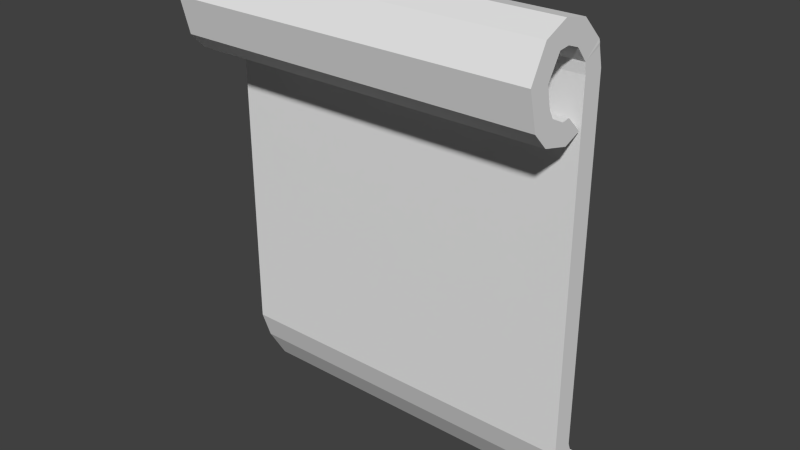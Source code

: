 # Source: Permiso-Virrey.blend  (saved by Blender 2.74.0; exported with 4.5.12 LTS)
import bpy
from mathutils import Matrix  # noqa: F401  (used for matrix-valued properties, if any)

bpy.ops.wm.read_factory_settings(use_empty=True)
scene = bpy.context.scene
scene.name = 'Scene'

# ---- collections
col_collection_1 = bpy.data.collections.new('Collection 1'); scene.collection.children.link(col_collection_1)

# ---- materials (node trees are filled in below, after node groups)
mat_material = bpy.data.materials.new('Material')
mat_material.alpha_threshold = 0.0
mat_material.use_transparent_shadow = False
mat_material.roughness = 0.5
mat_material.line_color = (0.0, 0.0, 0.0, 1.0)

# ---- material node trees

# ---- world
world_world = bpy.data.worlds.new('World'); scene.world = world_world
world_world.color = (0.05088, 0.05088, 0.05088)
world_world.use_sun_shadow = False
world_world.sun_shadow_jitter_overblur = 0.0
world_world.cycles.sampling_method = 'MANUAL'
world_world.cycles.sample_map_resolution = 256

# ---- meshes
me_cube = bpy.data.meshes.new('Cube')
me_cube.from_pydata([(1.0, 0.06516, -1.276), (1.0, -0.0554, -1.276), (-1.0, -0.0554, -1.276), (-1.0, 0.06516, -1.276), (1.0, 0.06516, 1.987), (1.0, -0.0554, 1.987), (-1.0, -0.0554, 1.987), (-1.0, 0.06516, 1.987), (1.0, 0.1035, -1.448), (1.0, -0.002948, -1.544), (-1.0, 0.1035, -1.448), (-1.0, -0.002948, -1.544), (1.0, 0.1602, -1.666), (1.0, 0.103, -1.848), (-1.0, 0.1602, -1.666), (-1.0, 0.103, -1.848), (1.0, 0.229, -1.755), (1.0, 0.2498, -1.958), (-1.0, 0.229, -1.755), (-1.0, 0.2498, -1.958), (1.0, 0.3397, -1.742), (1.0, 0.4265, -1.885), (-1.0, 0.3397, -1.742), (-1.0, 0.4265, -1.885), (1.0, 0.03132, 2.213), (1.0, -0.06359, 2.086), (-1.0, 0.03132, 2.213), (-1.0, -0.06359, 2.086), (1.0, -0.08754, 2.411), (1.0, -0.1285, 2.217), (-1.0, -0.08754, 2.411), (-1.0, -0.1285, 2.217), (1.0, -0.2274, 2.46), (1.0, -0.1992, 2.26), (-1.0, -0.2274, 2.46), (-1.0, -0.1992, 2.26), (1.0, -0.3607, 2.363), (1.0, -0.2592, 2.251), (-1.0, -0.3607, 2.363), (-1.0, -0.2592, 2.251), (1.0, -0.4505, 2.078), (1.0, -0.3311, 2.05), (-1.0, -0.4505, 2.078), (-1.0, -0.3311, 2.05), (1.0, -0.401, 1.736), (1.0, -0.3074, 1.866), (-1.0, -0.401, 1.736), (-1.0, -0.3074, 1.866), (1.0, -0.3197, 1.59), (1.0, -0.2807, 1.785), (-1.0, -0.3197, 1.59), (-1.0, -0.2807, 1.785), (1.0, -0.17, 1.523), (1.0, -0.2037, 1.72), (-1.0, -0.17, 1.523), (-1.0, -0.2037, 1.72), (1.0, -0.07175, 1.585), (1.0, -0.1582, 1.729), (-1.0, -0.07175, 1.585), (-1.0, -0.1582, 1.729), (1.788e-07, 0.06516, -1.276), (1.0, 0.06516, 0.3554), (-1.0, 0.06516, 0.3554), (2.384e-07, 0.06516, 1.987), (2.384e-07, 0.06516, 0.3554), (-0.8694, 0.06516, -1.276), (1.0, 0.06516, 1.171), (-1.0, 0.06516, 1.171), (-0.8694, 0.06516, 1.987), (0.8378, 0.06516, -1.276), (1.0, 0.06516, -0.4605), (-1.0, 0.06516, -0.4605), (0.8378, 0.06516, 1.987), (-0.8694, 0.06516, 0.3554), (0.8378, 0.06516, 0.3554), (2.384e-07, 0.06516, 1.171), (2.086e-07, 0.06516, -0.4605), (0.8378, 0.06516, -0.4605), (0.8378, 0.06516, 1.171), (-0.8694, 0.06516, 1.171), (-0.8694, 0.06516, -0.4605), (-0.9347, 0.06516, 1.987), (2.384e-07, 0.03132, 2.213), (1.0, 0.04824, 2.1), (-1.0, 0.04824, 2.1), (0.4189, 0.06516, 1.987), (-0.4347, 0.06516, 1.987), (0.9189, 0.06516, 1.987), (-0.9673, 0.06516, 1.987), (-0.5, 0.03132, 2.213), (1.0, 0.03978, 2.157), (-1.0, 0.0567, 2.044), (0.2094, 0.06516, 1.987), (-0.652, 0.06516, 1.987), (0.8783, 0.06516, 1.987), (-0.902, 0.06516, 1.987), (0.5, 0.03132, 2.213), (1.0, 0.0567, 2.044), (-1.0, 0.03978, 2.157), (0.6283, 0.06516, 1.987), (-0.2173, 0.06516, 1.987), (0.9594, 0.06516, 1.987), (-0.9837, 0.06843, 1.987), (-0.75, 0.07617, 2.229), (1.001, 0.03631, 2.185), (-1.0, 0.06121, 2.015), (0.1047, 0.06516, 1.987), (-0.7607, 0.06516, 1.987), (0.8581, 0.06516, 1.987), (-0.9184, 0.06516, 1.987), (0.25, 0.03132, 2.213), (1.0, 0.05247, 2.072), (-1.0, 0.04401, 2.128), (0.5236, 0.06516, 1.987), (-0.326, 0.06516, 1.987), (0.9392, 0.06516, 1.987), (-0.951, 0.06516, 1.987), (-0.25, 0.03132, 2.213), (1.0, 0.04401, 2.128), (-1.0, 0.05247, 2.072), (0.3142, 0.06516, 1.987), (-0.5434, 0.06516, 1.987), (0.8986, 0.06516, 1.987), (-0.8857, 0.06516, 1.987), (0.75, 0.07617, 2.229), (1.0, 0.06121, 2.015), (-1.001, 0.03631, 2.185), (0.7331, 0.06516, 1.987), (-0.1087, 0.06516, 1.987), (0.9797, 0.06922, 1.987), (1.0, -0.08754, 2.411), (-1.0, -0.08754, 2.411), (1.0, -0.2274, 2.46), (-1.0, -0.2274, 2.46), (1.0, -0.3607, 2.363), (-1.0, -0.3607, 2.363), (-5.96e-08, -0.0554, -1.276), (1.0, -0.0554, 0.3554), (-1.0, -0.0554, 0.3554), (-5.364e-07, -0.0554, 1.987), (-2.98e-07, -0.0554, 0.3554)], [], [(2, 3, 10, 11), (0, 70, 61, 66, 4, 5, 137, 1), (140, 139, 6, 138), (2, 138, 6, 7, 67, 62, 71, 3), (80, 65, 3, 71), (11, 10, 14, 15), (1, 136, 2, 11, 9), (3, 65, 60, 69, 0, 8, 10), (0, 1, 9, 8), (13, 15, 19, 17), (10, 8, 12, 14), (9, 11, 15, 13), (8, 9, 13, 12), (17, 19, 23, 21), (12, 13, 17, 16), (15, 14, 18, 19), (14, 12, 16, 18), (20, 21, 23, 22), (16, 17, 21, 20), (19, 18, 22, 23), (18, 16, 20, 22), (6, 139, 5, 25, 27), (26, 27, 31, 30), (5, 4, 125, 97, 111, 83, 118, 90, 104, 24, 25), (7, 6, 27, 26, 126, 98, 112, 84, 119, 91, 105), (4, 129, 101, 115, 87, 122, 94, 108, 72, 127, 99, 113, 85, 120, 92, 106, 63, 82, 110, 96, 124, 24, 104, 90, 118, 83, 111, 97, 125), (31, 29, 33, 35), (24, 124, 96, 110, 82, 117, 89, 103, 26, 30, 28), (27, 25, 29, 31), (25, 24, 28, 29), (35, 33, 37, 39), (29, 28, 32, 33), (30, 31, 35, 34), (38, 39, 43, 42), (33, 32, 36, 37), (34, 35, 39, 38), (43, 41, 45, 47), (36, 38, 42, 40), (39, 37, 41, 43), (37, 36, 40, 41), (45, 44, 48, 49), (41, 40, 44, 45), (42, 43, 47, 46), (40, 42, 46, 44), (50, 51, 55, 54), (46, 47, 51, 50), (44, 46, 50, 48), (47, 45, 49, 51), (55, 53, 57, 59), (48, 50, 54, 52), (51, 49, 53, 55), (49, 48, 52, 53), (56, 58, 59, 57), (53, 52, 56, 57), (54, 55, 59, 58), (52, 54, 58, 56), (79, 73, 62, 67), (78, 74, 64, 75), (77, 69, 60, 76), (74, 77, 76, 64), (61, 70, 77, 74), (70, 0, 69, 77), (72, 78, 75, 63, 106, 92, 120, 85, 113, 99, 127), (4, 66, 78, 72, 108, 94, 122, 87, 115, 101, 129), (66, 61, 74, 78), (68, 79, 67, 7, 102, 88, 116, 81, 109, 95, 123), (63, 75, 79, 68, 107, 93, 121, 86, 114, 100, 128), (75, 64, 73, 79), (73, 80, 71, 62), (64, 76, 80, 73), (76, 60, 65, 80), (82, 63, 128, 100, 114, 86, 121, 93, 107, 68, 123, 95, 109, 81, 116, 88, 102, 7, 105, 91, 119, 84, 112, 98, 126, 26, 103, 89, 117), (130, 131, 133, 132), (132, 133, 135, 134), (136, 140, 138, 2), (1, 137, 140, 136), (137, 5, 139, 140)])
_uv = me_cube.uv_layers.new(name='UVMap')
_uv.uv.foreach_set('vector', [0.06529, 0.5139, 0.02808, 0.4914, 0.0381, 0.4067, 0.08328, 0.3829, 0.9897, 1.092, 0.9922, 0.9389, 0.9947, 0.7864, 0.9972, 0.6338, 0.9997, 0.4812, 1.037, 0.4815, 1.032, 0.7867, 1.027, 1.092, 0.1027, 0.1235, 0.1027, 0.2587, -0.009939, 0.2587, -0.009939, 0.1235, 0.05907, 0.08069, 0.05907, 0.374, 0.05907, 0.6673, 0.02212, 0.6673, 0.02212, 0.5207, 0.02212, 0.374, 0.02212, 0.2274, 0.02212, 0.08069, 0.9137, 0.4644, 0.9137, 0.2079, 1.001, 0.2079, 1.001, 0.4644, 0.08328, 0.3829, 0.0381, 0.4067, 0.04851, 0.2972, 0.08928, 0.2259, 0.01109, 0.4972, 0.01107, 0.2837, 0.01106, 0.07024, 0.07713, 0.07024, 0.07716, 0.4972, 0.05795, 0.004379, 0.05788, 0.0524, 0.05742, 0.3721, 0.05697, 0.6801, 0.05689, 0.7398, 0.008595, 0.7396, 0.009658, 0.004149, 0.01176, 0.5167, -0.03531, 0.5347, -0.05138, 0.412, 0.003363, 0.4375, -0.003891, 0.4934, -0.0004116, 0.01795, 0.04489, 0.01852, 0.04141, 0.494, 0.009658, 0.004149, 0.008595, 0.7396, -0.05356, 0.7393, -0.05249, 0.003852, 0.02308, 0.5154, 0.02284, 0.02745, 0.07619, 0.02734, 0.07643, 0.5153, 0.003363, 0.4375, -0.05138, 0.412, -0.05138, 0.2661, -0.004339, 0.3353, 0.04141, 0.494, 0.04489, 0.01852, 0.0921, 0.01911, 0.08863, 0.4946, -0.004339, 0.3353, -0.05138, 0.2661, -0.009053, 0.197, 0.01048, 0.2871, 0.08928, 0.2259, 0.04851, 0.2972, 0.03854, 0.2444, 0.05799, 0.1488, 0.9559, 0.1005, 0.955, 0.8359, 0.9307, 0.8357, 0.9316, 0.1003, 0.9912, 0.8361, 0.955, 0.8359, 0.9559, 0.1005, 0.9921, 0.1007, 0.01048, 0.2871, -0.009053, 0.197, 0.06989, 0.2019, 0.05547, 0.2761, 0.05799, 0.1488, 0.03854, 0.2444, 0.00272, 0.2296, -0.005863, 0.1488, 1.017, 0.221, 1.02, 0.9564, 0.9442, 0.9566, 0.9415, 0.2211, 0.07597, 0.1134, 0.07563, 0.2951, 0.07529, 0.4769, 0.04983, 0.4768, 0.05051, 0.1133, 0.003224, 0.6734, 0.04423, 0.6958, 0.04091, 0.6413, 0.003223, 0.5872, 0.8908, 0.9174, 0.932, 0.8761, 0.9365, 0.8935, 0.95, 0.9458, 0.9495, 0.9462, 0.9495, 0.9462, 0.9538, 0.9637, 0.9582, 0.9812, 0.9628, 0.9986, 0.9669, 1.016, 0.9083, 0.9764, 0.02762, 0.7522, 0.05649, 0.729, 0.04423, 0.6958, 0.003224, 0.6734, 0.006072, 0.6834, 0.00932, 0.6931, 0.01237, 0.7029, 0.01542, 0.7128, 0.02372, 0.7428, 0.02411, 0.7426, 0.0245, 0.7424, -0.003008, 1.023, -0.003404, 1.016, -0.002664, 1.009, -0.002495, 1.002, -0.002326, 0.9957, -0.002157, 0.9889, -0.001988, 0.9822, -0.001819, 0.9754, -0.001649, 0.9686, -0.002051, 0.9337, -0.002452, 0.8987, -0.002853, 0.8637, -0.00456, 0.8287, -0.006266, 0.7938, -0.007972, 0.7588, -0.009678, 0.7238, -0.01138, 0.6889, 0.1469, 0.6871, 0.1509, 0.7706, 0.155, 0.854, 0.1659, 0.9389, 0.1553, 1.024, 0.1355, 1.024, 0.1157, 1.023, 0.09592, 1.023, 0.07614, 1.023, 0.05635, 1.023, 0.03657, 1.023, 0.01678, 1.023, 0.08352, 0.05711, 0.08404, 0.5063, 0.05102, 0.5063, 0.0505, 0.05713, 1.02, 1.031, 1.02, 0.9606, 1.021, 0.8907, 1.022, 0.8207, 1.023, 0.7507, 1.023, 0.6807, 1.024, 0.6107, 1.025, 0.5407, 1.025, 0.4707, 1.065, 0.4727, 1.059, 1.033, 0.05051, 0.1133, 0.04983, 0.4768, 0.01225, 0.4768, 0.01292, 0.1132, 0.9083, 0.9764, 0.9669, 1.016, 0.9669, 1.17, 0.9131, 1.073, 0.0505, 0.05713, 0.05102, 0.5063, 0.0268, 0.5063, 0.02628, 0.05715, 0.9131, 1.073, 0.9669, 1.17, 0.9292, 1.246, 0.8977, 1.122, 0.003223, 0.5872, 0.04091, 0.6413, 0.05168, 0.614, 0.02963, 0.5445, 0.982, 0.4058, 1.023, 0.4402, 0.9869, 0.5002, 0.9359, 0.4907, 0.8977, 1.122, 0.9292, 1.246, 0.8636, 1.236, 0.8754, 1.138, 0.911, 0.5933, 0.9331, 0.6628, 0.9486, 0.6539, 0.9569, 0.5988, 0.05397, 0.0387, 0.05431, 0.5065, 0.07665, 0.5064, 0.07632, 0.03859, 0.02177, 0.681, 0.02192, -0.05443, 0.05283, -0.05428, 0.05267, 0.6811, 0.02814, 0.03883, 0.02848, 0.5066, 0.05431, 0.5065, 0.05397, 0.0387, 0.05296, 0.6183, 0.03399, 0.6775, 0.004838, 0.5498, 0.03048, 0.5284, 0.02982, 0.4405, 0.004838, 0.3858, 0.0182, 0.3116, 0.03315, 0.4006, 0.03048, 0.5284, 0.004838, 0.5498, 0.004838, 0.3858, 0.02982, 0.4405, 0.9359, 0.4907, 0.9869, 0.5002, 0.9925, 0.5557, 0.9487, 0.5939, 0.05267, 0.6811, 0.05283, -0.05428, 0.08855, -0.0541, 0.0884, 0.6813, 0.9802, 0.6386, 1.002, 0.5803, 1.034, 0.6005, 1.043, 0.6603, 0.9487, 0.5939, 0.9925, 0.5557, 1.002, 0.5803, 0.9802, 0.6386, 0.02107, 0.3835, 0.02047, -0.006238, 0.05237, -0.006332, 0.05297, 0.3834, 0.01585, 0.7211, 0.01587, -0.01435, 0.04686, -0.01435, 0.04684, 0.7211, 0.07911, 0.03947, 0.07716, 0.462, 0.06124, 0.462, 0.06318, 0.03942, 0.05297, 0.3834, 0.05237, -0.006332, 0.08372, -0.006425, 0.08432, 0.3834, 0.04684, 0.7211, 0.04686, -0.01435, 0.08342, -0.01434, 0.0834, 0.7211, 0.03315, 0.4006, 0.0182, 0.3116, 0.0493, 0.2697, 0.04819, 0.3649, 0.003584, 0.4618, 0.005529, 0.03924, 0.06318, 0.03942, 0.06124, 0.462, 0.04819, 0.3649, 0.0493, 0.2697, 0.07316, 0.2925, 0.05858, 0.3658, 1.043, 0.6603, 1.034, 0.6005, 1.054, 0.5983, 1.087, 0.6422, 0.03398, 0.4752, 0.03352, -0.01857, 0.08739, -0.0186, 0.08785, 0.4752, 0.9574, 0.9537, 0.9574, 0.6762, 1.117, 0.6762, 1.117, 0.9537, -0.008168, 0.7421, -0.008003, 0.4922, 0.4822, 0.4923, 0.4821, 0.7422, -0.007838, 0.2423, -0.007673, -0.007609, 0.4825, -0.00752, 0.4824, 0.2424, -0.008003, 0.4922, -0.007838, 0.2423, 0.4824, 0.2424, 0.4822, 0.4923, 0.006994, 0.9958, 0.006994, 0.884, 0.1064, 0.884, 0.1064, 0.9958, 0.006994, 0.884, 0.006994, 0.7723, 0.1064, 0.7723, 0.1064, 0.884, -0.008332, 0.9921, -0.008168, 0.7421, 0.4821, 0.7422, 0.4819, 0.9922, 0.4206, 0.9921, 0.3593, 0.9921, 0.2981, 0.9921, 0.2368, 0.9921, 0.1755, 0.9921, 0.1142, 0.9921, 0.05294, 0.9921, 0.03486, 1.0, 0.03486, 0.8293, 0.2337, 0.8293, 0.2337, 1.0, 0.2088, 1.0, 0.184, 1.0, 0.1591, 1.0, 0.1343, 1.0, 0.1094, 1.0, 0.08456, 1.0, 0.05971, 1.0, 0.05922, 0.8512, 0.05922, 1.009, 0.258, 1.009, 0.258, 0.8512, 0.933, 1.004, 0.933, 0.8052, 1.093, 0.8052, 1.093, 1.004, 1.073, 1.004, 1.053, 1.004, 1.033, 1.004, 1.013, 1.004, 0.993, 1.004, 0.973, 1.004, 0.953, 1.004, 0.4819, 0.9922, 0.4821, 0.7422, 0.9908, 0.7423, 0.9906, 0.9922, 0.927, 0.9922, 0.8634, 0.9922, 0.7998, 0.9922, 0.7362, 0.9922, 0.6727, 0.9922, 0.6091, 0.9922, 0.5455, 0.9922, 0.4821, 0.7422, 0.4822, 0.4923, 0.9909, 0.4924, 0.9908, 0.7423, 0.8532, 0.7493, 0.8532, 0.5323, 0.9501, 0.5323, 0.9501, 0.7493, 0.4822, 0.4923, 0.4824, 0.2424, 0.9911, 0.2425, 0.9909, 0.4924, 0.4824, 0.2424, 0.4825, -0.00752, 0.9913, -0.007428, 0.9911, 0.2425, 0.857, 1.059, 0.97, 1.056, 0.9691, 1.039, 0.9681, 1.022, 0.9672, 1.006, 0.9662, 0.9892, 0.9652, 0.9726, 0.9653, 0.956, 0.9653, 0.9393, 0.9662, 0.9227, 0.9663, 0.9202, 0.9665, 0.9177, 0.9666, 0.9152, 0.9668, 0.9127, 0.9669, 0.9102, 0.967, 0.9077, 0.9675, 0.9051, 0.9673, 0.9026, 0.9532, 0.9029, 0.9391, 0.9031, 0.925, 0.9034, 0.9108, 0.9036, 0.8967, 0.9038, 0.8826, 0.904, 0.8685, 0.9042, 0.8543, 0.9045, 0.8454, 0.9436, 0.8526, 0.9823, 0.8548, 1.021, 0.01576, 0.7001, 0.01549, -0.0353, 0.05816, -0.03535, 0.05843, 0.7001, 0.05843, 0.7001, 0.05816, -0.03535, 0.1056, -0.0354, 0.1059, 0.7, 0.09152, 0.1339, 0.09152, 0.2687, -0.02084, 0.2687, -0.02084, 0.1339, 0.008862, 0.1035, 0.008862, 0.3009, 0.08665, 0.3009, 0.08665, 0.1035, 0.1205, 0.07003, 0.1205, 0.2147, -4.47e-05, 0.2147, -4.473e-05, 0.07003])
me_cube.materials.append(mat_material)
me_cube.use_remesh_preserve_volume = False
me_cube.use_remesh_preserve_attributes = False
me_cube.use_mirror_vertex_groups = False
me_cube.update()

# ---- objects
ob_cube = bpy.data.objects.new('Cube', me_cube)

# ---- transforms, parenting, visibility, modifiers, constraints
ob_cube.location = (0.0, 0.0, 0.0)
ob_cube.scale = (0.5352, 0.5352, 0.3133)
ob_cube.lock_rotations_4d = False
ob_cube.empty_display_type = 'ARROWS'
ob_cube.lineart.crease_threshold = 0.0

# ---- collection membership
col_collection_1.objects.link(ob_cube)

# ---- scene / render settings (as saved in the file)
scene.frame_start = 1; scene.frame_end = 250; scene.frame_set(116)
scene.render.engine = 'BLENDER_EEVEE_NEXT'
scene.render.resolution_percentage = 50
scene.render.dither_intensity = 0.0
scene.cycles.use_denoising = False
scene.cycles.samples = 10
scene.cycles.sampling_pattern = 'TABULATED_SOBOL'
scene.cycles.light_sampling_threshold = 0.0
scene.cycles.use_adaptive_sampling = False
scene.cycles.use_light_tree = False
scene.cycles.blur_glossy = 0.0
scene.cycles.pixel_filter_type = 'GAUSSIAN'
scene.cycles.sample_clamp_indirect = 0.0
scene.view_settings.view_transform = 'Standard'
bpy.context.view_layer.update()

# ---- added for rendering (the .blend has no active camera and no usable light): camera, sun
cam_auto = bpy.data.cameras.new('AutoCamera')
cam_auto.lens = 50.0
cam_auto.sensor_width = 36.0
cam_auto.clip_end = 1000.0
ob_auto_camera = bpy.data.objects.new('AutoCamera', cam_auto)
scene.collection.objects.link(ob_auto_camera)
ob_auto_camera.location = (1.67648, -2.0182, 1.41985)
ob_auto_camera.rotation_euler = (1.09748, -7.21219e-08, 0.694738)
scene.camera = ob_auto_camera
light_auto_sun = bpy.data.lights.new('AutoSun', 'SUN')
light_auto_sun.energy = 3.0
light_auto_sun.angle = 0.0523599
ob_auto_sun = bpy.data.objects.new('AutoSun', light_auto_sun)
scene.collection.objects.link(ob_auto_sun)
ob_auto_sun.rotation_euler = (0.872665, 0.174533, 0.523599)
bpy.context.view_layer.update()
